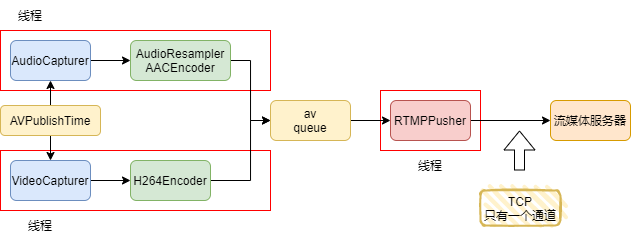

The diagram above was exported from draw.io. Its source (the exported page's mxGraphModel, read from the mxfile embedded in the PNG):
<mxGraphModel dx="1291" dy="554" grid="1" gridSize="10" guides="1" tooltips="1" connect="1" arrows="1" fold="1" page="1" pageScale="1" pageWidth="1100" pageHeight="850" math="0" shadow="0">
  <root>
    <mxCell id="0" />
    <mxCell id="1" parent="0" />
    <mxCell id="42ANtnFFtQpnecvk0jby-28" value="&lt;h1&gt;&lt;br&gt;&lt;/h1&gt;" style="text;html=1;strokeColor=#FF0000;fillColor=none;spacing=5;spacingTop=-20;whiteSpace=wrap;overflow=hidden;rounded=0;" vertex="1" parent="1">
      <mxGeometry x="410" y="90" width="100" height="60" as="geometry" />
    </mxCell>
    <mxCell id="42ANtnFFtQpnecvk0jby-25" value="&lt;h1&gt;&lt;br&gt;&lt;/h1&gt;" style="text;html=1;strokeColor=#FF0000;fillColor=none;spacing=5;spacingTop=-20;whiteSpace=wrap;overflow=hidden;rounded=0;" vertex="1" parent="1">
      <mxGeometry x="30" y="150" width="270" height="60" as="geometry" />
    </mxCell>
    <mxCell id="42ANtnFFtQpnecvk0jby-23" value="&lt;h1&gt;&lt;br&gt;&lt;/h1&gt;" style="text;html=1;strokeColor=#FF0000;fillColor=none;spacing=5;spacingTop=-20;whiteSpace=wrap;overflow=hidden;rounded=0;" vertex="1" parent="1">
      <mxGeometry x="30" y="30" width="270" height="60" as="geometry" />
    </mxCell>
    <mxCell id="42ANtnFFtQpnecvk0jby-11" style="edgeStyle=orthogonalEdgeStyle;rounded=0;orthogonalLoop=1;jettySize=auto;html=1;exitX=1;exitY=0.5;exitDx=0;exitDy=0;" edge="1" parent="1" source="42ANtnFFtQpnecvk0jby-1" target="42ANtnFFtQpnecvk0jby-6">
      <mxGeometry relative="1" as="geometry" />
    </mxCell>
    <mxCell id="42ANtnFFtQpnecvk0jby-1" value="AudioCapturer" style="rounded=1;whiteSpace=wrap;html=1;fillColor=#dae8fc;strokeColor=#6c8ebf;" vertex="1" parent="1">
      <mxGeometry x="40" y="40" width="80" height="40" as="geometry" />
    </mxCell>
    <mxCell id="42ANtnFFtQpnecvk0jby-16" style="edgeStyle=orthogonalEdgeStyle;rounded=0;orthogonalLoop=1;jettySize=auto;html=1;exitX=1;exitY=0.5;exitDx=0;exitDy=0;entryX=0;entryY=0.5;entryDx=0;entryDy=0;" edge="1" parent="1" source="42ANtnFFtQpnecvk0jby-3" target="42ANtnFFtQpnecvk0jby-5">
      <mxGeometry relative="1" as="geometry" />
    </mxCell>
    <mxCell id="42ANtnFFtQpnecvk0jby-3" value="VideoCapturer" style="rounded=1;whiteSpace=wrap;html=1;fillColor=#dae8fc;strokeColor=#6c8ebf;" vertex="1" parent="1">
      <mxGeometry x="40" y="160" width="80" height="40" as="geometry" />
    </mxCell>
    <mxCell id="42ANtnFFtQpnecvk0jby-21" style="edgeStyle=orthogonalEdgeStyle;rounded=0;orthogonalLoop=1;jettySize=auto;html=1;exitX=0.5;exitY=0;exitDx=0;exitDy=0;entryX=0.5;entryY=1;entryDx=0;entryDy=0;" edge="1" parent="1" source="42ANtnFFtQpnecvk0jby-4" target="42ANtnFFtQpnecvk0jby-1">
      <mxGeometry relative="1" as="geometry" />
    </mxCell>
    <mxCell id="42ANtnFFtQpnecvk0jby-22" style="edgeStyle=orthogonalEdgeStyle;rounded=0;orthogonalLoop=1;jettySize=auto;html=1;exitX=0.5;exitY=1;exitDx=0;exitDy=0;entryX=0.5;entryY=0;entryDx=0;entryDy=0;" edge="1" parent="1" source="42ANtnFFtQpnecvk0jby-4" target="42ANtnFFtQpnecvk0jby-3">
      <mxGeometry relative="1" as="geometry" />
    </mxCell>
    <mxCell id="42ANtnFFtQpnecvk0jby-4" value="AVPublishTime" style="rounded=1;whiteSpace=wrap;html=1;fillColor=#fff2cc;strokeColor=#d6b656;" vertex="1" parent="1">
      <mxGeometry x="30" y="105" width="100" height="30" as="geometry" />
    </mxCell>
    <mxCell id="42ANtnFFtQpnecvk0jby-15" style="edgeStyle=orthogonalEdgeStyle;rounded=0;orthogonalLoop=1;jettySize=auto;html=1;exitX=1;exitY=0.5;exitDx=0;exitDy=0;" edge="1" parent="1" source="42ANtnFFtQpnecvk0jby-5">
      <mxGeometry relative="1" as="geometry">
        <mxPoint x="300" y="120" as="targetPoint" />
        <Array as="points">
          <mxPoint x="280" y="180" />
          <mxPoint x="280" y="120" />
        </Array>
      </mxGeometry>
    </mxCell>
    <mxCell id="42ANtnFFtQpnecvk0jby-5" value="H264Encoder" style="rounded=1;whiteSpace=wrap;html=1;fillColor=#d5e8d4;strokeColor=#82b366;" vertex="1" parent="1">
      <mxGeometry x="160" y="160" width="80" height="40" as="geometry" />
    </mxCell>
    <mxCell id="42ANtnFFtQpnecvk0jby-14" style="edgeStyle=orthogonalEdgeStyle;rounded=0;orthogonalLoop=1;jettySize=auto;html=1;exitX=1;exitY=0.5;exitDx=0;exitDy=0;entryX=0;entryY=0.5;entryDx=0;entryDy=0;" edge="1" parent="1" source="42ANtnFFtQpnecvk0jby-6" target="42ANtnFFtQpnecvk0jby-7">
      <mxGeometry relative="1" as="geometry" />
    </mxCell>
    <mxCell id="42ANtnFFtQpnecvk0jby-6" value="AudioResampler&lt;br&gt;AACEncoder" style="rounded=1;whiteSpace=wrap;html=1;fillColor=#d5e8d4;strokeColor=#82b366;" vertex="1" parent="1">
      <mxGeometry x="160" y="40" width="100" height="40" as="geometry" />
    </mxCell>
    <mxCell id="42ANtnFFtQpnecvk0jby-18" style="edgeStyle=orthogonalEdgeStyle;rounded=0;orthogonalLoop=1;jettySize=auto;html=1;exitX=1;exitY=0.5;exitDx=0;exitDy=0;entryX=0;entryY=0.5;entryDx=0;entryDy=0;" edge="1" parent="1" source="42ANtnFFtQpnecvk0jby-7" target="42ANtnFFtQpnecvk0jby-8">
      <mxGeometry relative="1" as="geometry" />
    </mxCell>
    <mxCell id="42ANtnFFtQpnecvk0jby-7" value="av&lt;br&gt;queue" style="rounded=1;whiteSpace=wrap;html=1;fillColor=#fff2cc;strokeColor=#d6b656;" vertex="1" parent="1">
      <mxGeometry x="300" y="100" width="80" height="40" as="geometry" />
    </mxCell>
    <mxCell id="42ANtnFFtQpnecvk0jby-20" style="edgeStyle=orthogonalEdgeStyle;rounded=0;orthogonalLoop=1;jettySize=auto;html=1;exitX=1;exitY=0.5;exitDx=0;exitDy=0;entryX=0;entryY=0.5;entryDx=0;entryDy=0;" edge="1" parent="1" source="42ANtnFFtQpnecvk0jby-8" target="42ANtnFFtQpnecvk0jby-10">
      <mxGeometry relative="1" as="geometry" />
    </mxCell>
    <mxCell id="42ANtnFFtQpnecvk0jby-8" value="RTMPPusher" style="rounded=1;whiteSpace=wrap;html=1;fillColor=#f8cecc;strokeColor=#b85450;" vertex="1" parent="1">
      <mxGeometry x="420" y="100" width="80" height="40" as="geometry" />
    </mxCell>
    <mxCell id="42ANtnFFtQpnecvk0jby-10" value="流媒体服务器" style="rounded=1;whiteSpace=wrap;html=1;fillColor=#ffe6cc;strokeColor=#d79b00;" vertex="1" parent="1">
      <mxGeometry x="580" y="100" width="80" height="40" as="geometry" />
    </mxCell>
    <mxCell id="42ANtnFFtQpnecvk0jby-24" value="线程" style="text;html=1;strokeColor=none;fillColor=none;align=center;verticalAlign=middle;whiteSpace=wrap;rounded=0;" vertex="1" parent="1">
      <mxGeometry x="30" width="60" height="30" as="geometry" />
    </mxCell>
    <mxCell id="42ANtnFFtQpnecvk0jby-26" value="线程" style="text;html=1;strokeColor=none;fillColor=none;align=center;verticalAlign=middle;whiteSpace=wrap;rounded=0;" vertex="1" parent="1">
      <mxGeometry x="40" y="210" width="60" height="30" as="geometry" />
    </mxCell>
    <mxCell id="42ANtnFFtQpnecvk0jby-29" value="线程" style="text;html=1;strokeColor=none;fillColor=none;align=center;verticalAlign=middle;whiteSpace=wrap;rounded=0;" vertex="1" parent="1">
      <mxGeometry x="430" y="150" width="60" height="30" as="geometry" />
    </mxCell>
    <mxCell id="42ANtnFFtQpnecvk0jby-30" value="TCP&lt;br&gt;只有一个通道" style="rounded=1;whiteSpace=wrap;html=1;strokeWidth=2;fillWeight=4;hachureGap=8;hachureAngle=45;fillColor=#fff2cc;sketch=1;strokeColor=#d6b656;" vertex="1" parent="1">
      <mxGeometry x="510" y="190" width="80" height="35" as="geometry" />
    </mxCell>
    <mxCell id="42ANtnFFtQpnecvk0jby-32" value="" style="shape=flexArrow;endArrow=classic;html=1;rounded=0;" edge="1" parent="1">
      <mxGeometry width="50" height="50" relative="1" as="geometry">
        <mxPoint x="549" y="170" as="sourcePoint" />
        <mxPoint x="549" y="130" as="targetPoint" />
      </mxGeometry>
    </mxCell>
  </root>
</mxGraphModel>